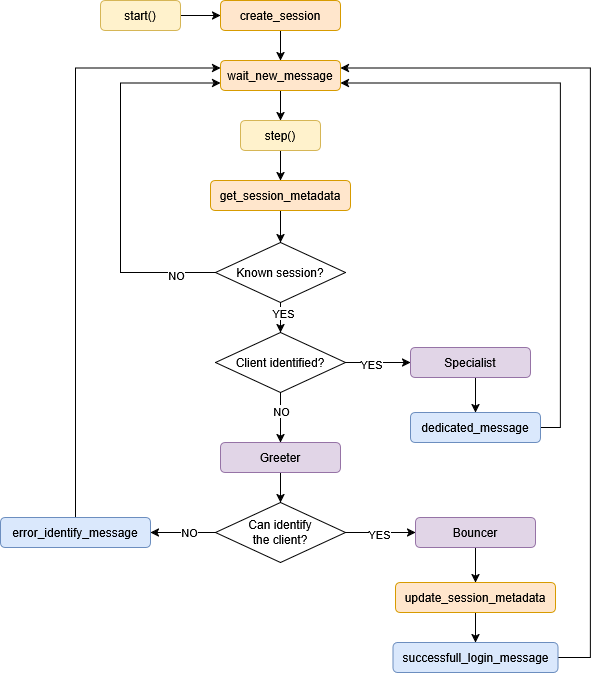

The diagram above was exported from draw.io. Its source (the exported page's mxGraphModel, read from the mxfile embedded in the PNG):
<mxGraphModel dx="963" dy="1654" grid="1" gridSize="10" guides="1" tooltips="1" connect="1" arrows="1" fold="1" page="1" pageScale="1" pageWidth="1" pageHeight="1" math="0" shadow="0">
  <root>
    <mxCell id="0" />
    <mxCell id="1" parent="0" />
    <mxCell id="BAkn6PXlDN7hhwZghOlc-1" edge="1" parent="1" source="BAkn6PXlDN7hhwZghOlc-2" style="edgeStyle=orthogonalEdgeStyle;rounded=0;orthogonalLoop=1;jettySize=auto;html=1;exitX=1;exitY=0.5;exitDx=0;exitDy=0;entryX=0;entryY=0.5;entryDx=0;entryDy=0;" target="BAkn6PXlDN7hhwZghOlc-4">
      <mxGeometry relative="1" as="geometry" />
    </mxCell>
    <mxCell id="BAkn6PXlDN7hhwZghOlc-2" parent="1" style="rounded=1;whiteSpace=wrap;html=1;fillColor=#fff2cc;strokeColor=#d6b656;" value="start()" vertex="1">
      <mxGeometry height="30" width="80" x="120" y="-1120" as="geometry" />
    </mxCell>
    <mxCell id="BAkn6PXlDN7hhwZghOlc-3" edge="1" parent="1" source="BAkn6PXlDN7hhwZghOlc-4" style="edgeStyle=orthogonalEdgeStyle;rounded=0;orthogonalLoop=1;jettySize=auto;html=1;exitX=0.5;exitY=1;exitDx=0;exitDy=0;entryX=0.5;entryY=0;entryDx=0;entryDy=0;" target="BAkn6PXlDN7hhwZghOlc-6">
      <mxGeometry relative="1" as="geometry" />
    </mxCell>
    <mxCell id="BAkn6PXlDN7hhwZghOlc-4" parent="1" style="rounded=1;whiteSpace=wrap;html=1;fillColor=#ffe6cc;strokeColor=#d79b00;" value="create_session" vertex="1">
      <mxGeometry height="30" width="120" x="240" y="-1120" as="geometry" />
    </mxCell>
    <mxCell id="BAkn6PXlDN7hhwZghOlc-5" edge="1" parent="1" source="BAkn6PXlDN7hhwZghOlc-6" style="edgeStyle=orthogonalEdgeStyle;rounded=0;orthogonalLoop=1;jettySize=auto;html=1;exitX=0.5;exitY=1;exitDx=0;exitDy=0;entryX=0.5;entryY=0;entryDx=0;entryDy=0;" target="BAkn6PXlDN7hhwZghOlc-8">
      <mxGeometry relative="1" as="geometry" />
    </mxCell>
    <mxCell id="BAkn6PXlDN7hhwZghOlc-6" parent="1" style="rounded=1;whiteSpace=wrap;html=1;fillColor=#ffe6cc;strokeColor=#d79b00;" value="wait_new_message" vertex="1">
      <mxGeometry height="30" width="120" x="240" y="-1060" as="geometry" />
    </mxCell>
    <mxCell id="BAkn6PXlDN7hhwZghOlc-7" edge="1" parent="1" source="BAkn6PXlDN7hhwZghOlc-8" style="edgeStyle=orthogonalEdgeStyle;rounded=0;orthogonalLoop=1;jettySize=auto;html=1;exitX=0.5;exitY=1;exitDx=0;exitDy=0;entryX=0.5;entryY=0;entryDx=0;entryDy=0;" target="BAkn6PXlDN7hhwZghOlc-10">
      <mxGeometry relative="1" as="geometry" />
    </mxCell>
    <mxCell id="BAkn6PXlDN7hhwZghOlc-8" parent="1" style="rounded=1;whiteSpace=wrap;html=1;fillColor=#fff2cc;strokeColor=#d6b656;" value="step()" vertex="1">
      <mxGeometry height="30" width="80" x="260" y="-1000" as="geometry" />
    </mxCell>
    <mxCell id="BAkn6PXlDN7hhwZghOlc-36" edge="1" parent="1" source="BAkn6PXlDN7hhwZghOlc-10" style="edgeStyle=orthogonalEdgeStyle;rounded=0;orthogonalLoop=1;jettySize=auto;html=1;entryX=0.5;entryY=0;entryDx=0;entryDy=0;" target="BAkn6PXlDN7hhwZghOlc-35">
      <mxGeometry relative="1" as="geometry" />
    </mxCell>
    <mxCell id="BAkn6PXlDN7hhwZghOlc-10" parent="1" style="rounded=1;whiteSpace=wrap;html=1;fillColor=#ffe6cc;strokeColor=#d79b00;" value="get_session_metadata" vertex="1">
      <mxGeometry height="30" width="140" x="230" y="-940" as="geometry" />
    </mxCell>
    <mxCell id="BAkn6PXlDN7hhwZghOlc-11" edge="1" parent="1" source="BAkn6PXlDN7hhwZghOlc-15" style="edgeStyle=orthogonalEdgeStyle;rounded=0;orthogonalLoop=1;jettySize=auto;html=1;exitX=1;exitY=0.5;exitDx=0;exitDy=0;entryX=0;entryY=0.5;entryDx=0;entryDy=0;" target="BAkn6PXlDN7hhwZghOlc-17">
      <mxGeometry relative="1" as="geometry" />
    </mxCell>
    <mxCell id="BAkn6PXlDN7hhwZghOlc-12" connectable="0" parent="BAkn6PXlDN7hhwZghOlc-11" style="edgeLabel;html=1;align=center;verticalAlign=middle;resizable=0;points=[];labelBackgroundColor=default;" value="YES" vertex="1">
      <mxGeometry relative="1" x="-0.2" y="4" as="geometry">
        <mxPoint x="-1" y="5" as="offset" />
      </mxGeometry>
    </mxCell>
    <mxCell id="BAkn6PXlDN7hhwZghOlc-13" edge="1" parent="1" source="BAkn6PXlDN7hhwZghOlc-15" style="edgeStyle=orthogonalEdgeStyle;rounded=0;orthogonalLoop=1;jettySize=auto;html=1;exitX=0.5;exitY=1;exitDx=0;exitDy=0;entryX=0.5;entryY=0;entryDx=0;entryDy=0;" target="BAkn6PXlDN7hhwZghOlc-21">
      <mxGeometry relative="1" as="geometry" />
    </mxCell>
    <mxCell id="BAkn6PXlDN7hhwZghOlc-14" connectable="0" parent="BAkn6PXlDN7hhwZghOlc-13" style="edgeLabel;html=1;align=center;verticalAlign=middle;resizable=0;points=[];labelBackgroundColor=default;" value="&lt;span&gt;NO&lt;/span&gt;" vertex="1">
      <mxGeometry relative="1" x="-0.2524" y="-2" as="geometry">
        <mxPoint x="2" as="offset" />
      </mxGeometry>
    </mxCell>
    <mxCell id="BAkn6PXlDN7hhwZghOlc-15" parent="1" style="rhombus;whiteSpace=wrap;html=1;" value="Client identified?" vertex="1">
      <mxGeometry height="60" width="130" x="235" y="-788" as="geometry" />
    </mxCell>
    <mxCell id="BAkn6PXlDN7hhwZghOlc-16" edge="1" parent="1" source="BAkn6PXlDN7hhwZghOlc-17" style="edgeStyle=orthogonalEdgeStyle;rounded=0;orthogonalLoop=1;jettySize=auto;html=1;exitX=0.5;exitY=1;exitDx=0;exitDy=0;entryX=0.5;entryY=0;entryDx=0;entryDy=0;" target="BAkn6PXlDN7hhwZghOlc-19">
      <mxGeometry relative="1" as="geometry" />
    </mxCell>
    <mxCell id="BAkn6PXlDN7hhwZghOlc-17" parent="1" style="rounded=1;whiteSpace=wrap;html=1;fillColor=#e1d5e7;strokeColor=#9673a6;" value="Specialist" vertex="1">
      <mxGeometry height="30" width="120" x="430" y="-773" as="geometry" />
    </mxCell>
    <mxCell id="BAkn6PXlDN7hhwZghOlc-18" edge="1" parent="1" source="BAkn6PXlDN7hhwZghOlc-19" style="edgeStyle=orthogonalEdgeStyle;rounded=0;orthogonalLoop=1;jettySize=auto;html=1;exitX=1;exitY=0.5;exitDx=0;exitDy=0;entryX=1;entryY=0.75;entryDx=0;entryDy=0;" target="BAkn6PXlDN7hhwZghOlc-6">
      <mxGeometry relative="1" as="geometry">
        <Array as="points">
          <mxPoint x="580" y="-693" />
          <mxPoint x="580" y="-1037" />
        </Array>
      </mxGeometry>
    </mxCell>
    <mxCell id="BAkn6PXlDN7hhwZghOlc-19" parent="1" style="rounded=1;whiteSpace=wrap;html=1;fillColor=#dae8fc;strokeColor=#6c8ebf;" value="dedicated_message" vertex="1">
      <mxGeometry height="30" width="130" x="430" y="-708" as="geometry" />
    </mxCell>
    <mxCell id="BAkn6PXlDN7hhwZghOlc-20" edge="1" parent="1" source="BAkn6PXlDN7hhwZghOlc-21" style="edgeStyle=orthogonalEdgeStyle;rounded=0;orthogonalLoop=1;jettySize=auto;html=1;exitX=0.5;exitY=1;exitDx=0;exitDy=0;entryX=0.5;entryY=0;entryDx=0;entryDy=0;" target="BAkn6PXlDN7hhwZghOlc-26">
      <mxGeometry relative="1" as="geometry" />
    </mxCell>
    <mxCell id="BAkn6PXlDN7hhwZghOlc-21" parent="1" style="rounded=1;whiteSpace=wrap;html=1;fillColor=#e1d5e7;strokeColor=#9673a6;" value="Greeter" vertex="1">
      <mxGeometry height="30" width="120" x="240" y="-678" as="geometry" />
    </mxCell>
    <mxCell id="BAkn6PXlDN7hhwZghOlc-22" edge="1" parent="1" source="BAkn6PXlDN7hhwZghOlc-26" style="edgeStyle=orthogonalEdgeStyle;rounded=0;orthogonalLoop=1;jettySize=auto;html=1;exitX=0;exitY=0.5;exitDx=0;exitDy=0;entryX=1;entryY=0.5;entryDx=0;entryDy=0;" target="BAkn6PXlDN7hhwZghOlc-28">
      <mxGeometry relative="1" as="geometry" />
    </mxCell>
    <mxCell id="BAkn6PXlDN7hhwZghOlc-23" connectable="0" parent="BAkn6PXlDN7hhwZghOlc-22" style="edgeLabel;html=1;align=center;verticalAlign=middle;resizable=0;points=[];" value="NO" vertex="1">
      <mxGeometry relative="1" x="-0.1812" y="-1" as="geometry">
        <mxPoint as="offset" />
      </mxGeometry>
    </mxCell>
    <mxCell id="BAkn6PXlDN7hhwZghOlc-24" edge="1" parent="1" source="BAkn6PXlDN7hhwZghOlc-26" style="edgeStyle=orthogonalEdgeStyle;rounded=0;orthogonalLoop=1;jettySize=auto;html=1;exitX=1;exitY=0.5;exitDx=0;exitDy=0;entryX=0;entryY=0.5;entryDx=0;entryDy=0;" target="BAkn6PXlDN7hhwZghOlc-30">
      <mxGeometry relative="1" as="geometry" />
    </mxCell>
    <mxCell id="BAkn6PXlDN7hhwZghOlc-25" connectable="0" parent="BAkn6PXlDN7hhwZghOlc-24" style="edgeLabel;html=1;align=center;verticalAlign=middle;resizable=0;points=[];labelBackgroundColor=default;" value="YES" vertex="1">
      <mxGeometry relative="1" x="-0.0731" y="-1" as="geometry">
        <mxPoint x="1" as="offset" />
      </mxGeometry>
    </mxCell>
    <mxCell id="BAkn6PXlDN7hhwZghOlc-26" parent="1" style="rhombus;whiteSpace=wrap;html=1;" value="Can identify&lt;div&gt;the client?&lt;/div&gt;" vertex="1">
      <mxGeometry height="60" width="130" x="235" y="-618" as="geometry" />
    </mxCell>
    <mxCell id="BAkn6PXlDN7hhwZghOlc-39" edge="1" parent="1" source="BAkn6PXlDN7hhwZghOlc-28" style="edgeStyle=orthogonalEdgeStyle;rounded=0;orthogonalLoop=1;jettySize=auto;html=1;entryX=0;entryY=0.25;entryDx=0;entryDy=0;" target="BAkn6PXlDN7hhwZghOlc-6">
      <mxGeometry relative="1" as="geometry">
        <Array as="points">
          <mxPoint x="95" y="-1052" />
        </Array>
      </mxGeometry>
    </mxCell>
    <mxCell id="BAkn6PXlDN7hhwZghOlc-28" parent="1" style="rounded=1;whiteSpace=wrap;html=1;fillColor=#dae8fc;strokeColor=#6c8ebf;" value="error_identify_message" vertex="1">
      <mxGeometry height="30" width="150" x="20" y="-603" as="geometry" />
    </mxCell>
    <mxCell id="BAkn6PXlDN7hhwZghOlc-29" edge="1" parent="1" source="BAkn6PXlDN7hhwZghOlc-30" style="edgeStyle=orthogonalEdgeStyle;rounded=0;orthogonalLoop=1;jettySize=auto;html=1;exitX=0.5;exitY=1;exitDx=0;exitDy=0;entryX=0.5;entryY=0;entryDx=0;entryDy=0;" target="BAkn6PXlDN7hhwZghOlc-32">
      <mxGeometry relative="1" as="geometry" />
    </mxCell>
    <mxCell id="BAkn6PXlDN7hhwZghOlc-30" parent="1" style="rounded=1;whiteSpace=wrap;html=1;fillColor=#e1d5e7;strokeColor=#9673a6;" value="Bouncer" vertex="1">
      <mxGeometry height="30" width="120" x="435" y="-603" as="geometry" />
    </mxCell>
    <mxCell id="BAkn6PXlDN7hhwZghOlc-31" edge="1" parent="1" source="BAkn6PXlDN7hhwZghOlc-32" style="edgeStyle=orthogonalEdgeStyle;rounded=0;orthogonalLoop=1;jettySize=auto;html=1;exitX=0.5;exitY=1;exitDx=0;exitDy=0;entryX=0.5;entryY=0;entryDx=0;entryDy=0;" target="BAkn6PXlDN7hhwZghOlc-34">
      <mxGeometry relative="1" as="geometry" />
    </mxCell>
    <mxCell id="BAkn6PXlDN7hhwZghOlc-32" parent="1" style="rounded=1;whiteSpace=wrap;html=1;fillColor=#ffe6cc;strokeColor=#d79b00;" value="update_session_metadata" vertex="1">
      <mxGeometry height="30" width="160" x="415" y="-538" as="geometry" />
    </mxCell>
    <mxCell id="BAkn6PXlDN7hhwZghOlc-33" edge="1" parent="1" source="BAkn6PXlDN7hhwZghOlc-34" style="edgeStyle=orthogonalEdgeStyle;rounded=0;orthogonalLoop=1;jettySize=auto;html=1;exitX=1;exitY=0.5;exitDx=0;exitDy=0;entryX=1;entryY=0.25;entryDx=0;entryDy=0;" target="BAkn6PXlDN7hhwZghOlc-6">
      <mxGeometry relative="1" as="geometry">
        <Array as="points">
          <mxPoint x="610" y="-463" />
          <mxPoint x="610" y="-1052" />
        </Array>
      </mxGeometry>
    </mxCell>
    <mxCell id="BAkn6PXlDN7hhwZghOlc-34" parent="1" style="rounded=1;whiteSpace=wrap;html=1;fillColor=#dae8fc;strokeColor=#6c8ebf;" value="successfull_login_message" vertex="1">
      <mxGeometry height="30" width="165" x="412.5" y="-478" as="geometry" />
    </mxCell>
    <mxCell id="BAkn6PXlDN7hhwZghOlc-37" edge="1" parent="1" source="BAkn6PXlDN7hhwZghOlc-35" style="edgeStyle=orthogonalEdgeStyle;rounded=0;orthogonalLoop=1;jettySize=auto;html=1;entryX=0.5;entryY=0;entryDx=0;entryDy=0;" target="BAkn6PXlDN7hhwZghOlc-15">
      <mxGeometry relative="1" as="geometry" />
    </mxCell>
    <mxCell id="BAkn6PXlDN7hhwZghOlc-38" connectable="0" parent="BAkn6PXlDN7hhwZghOlc-37" style="edgeLabel;html=1;align=center;verticalAlign=middle;resizable=0;points=[];" value="YES" vertex="1">
      <mxGeometry relative="1" x="-0.6067" y="2" as="geometry">
        <mxPoint as="offset" />
      </mxGeometry>
    </mxCell>
    <mxCell id="BAkn6PXlDN7hhwZghOlc-44" edge="1" parent="1" source="BAkn6PXlDN7hhwZghOlc-35" style="edgeStyle=orthogonalEdgeStyle;rounded=0;orthogonalLoop=1;jettySize=auto;html=1;entryX=0;entryY=0.75;entryDx=0;entryDy=0;" target="BAkn6PXlDN7hhwZghOlc-6">
      <mxGeometry relative="1" as="geometry">
        <Array as="points">
          <mxPoint x="140" y="-848" />
          <mxPoint x="140" y="-1037" />
        </Array>
      </mxGeometry>
    </mxCell>
    <mxCell id="BAkn6PXlDN7hhwZghOlc-45" connectable="0" parent="BAkn6PXlDN7hhwZghOlc-44" style="edgeLabel;html=1;align=center;verticalAlign=middle;resizable=0;points=[];" value="NO" vertex="1">
      <mxGeometry relative="1" x="-0.7937" y="2" as="geometry">
        <mxPoint as="offset" />
      </mxGeometry>
    </mxCell>
    <mxCell id="BAkn6PXlDN7hhwZghOlc-35" parent="1" style="rhombus;whiteSpace=wrap;html=1;" value="Known session?" vertex="1">
      <mxGeometry height="60" width="130" x="235" y="-878" as="geometry" />
    </mxCell>
  </root>
</mxGraphModel>